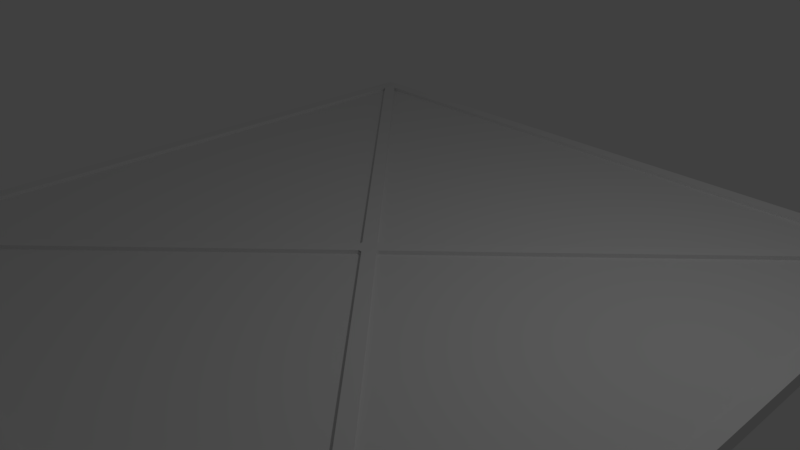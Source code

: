 # Source: foundation.blend  (saved by Blender 2.78.0; exported with 4.5.12 LTS)
import bpy
from mathutils import Matrix  # noqa: F401  (used for matrix-valued properties, if any)

bpy.ops.wm.read_factory_settings(use_empty=True)
scene = bpy.context.scene
scene.name = 'Scene'

# ---- collections
col_collection_1 = bpy.data.collections.new('Collection 1'); scene.collection.children.link(col_collection_1)

# ---- materials (node trees are filled in below, after node groups)
mat_material_001 = bpy.data.materials.new('Material.001')
mat_material_001.alpha_threshold = 0.0
mat_material_001.use_transparent_shadow = False
mat_material_001.roughness = 0.5

# ---- material node trees

# ---- world
world_world = bpy.data.worlds.new('World'); scene.world = world_world
world_world.color = (0.05088, 0.05088, 0.05088)
world_world.use_sun_shadow = False
world_world.sun_shadow_jitter_overblur = 0.0
world_world.cycles.sampling_method = 'MANUAL'

# ---- cameras
cam_camera = bpy.data.cameras.new('Camera')
cam_camera.clip_end = 100.0
cam_camera.lens = 35.0
cam_camera.sensor_width = 32.0
cam_camera.sensor_height = 18.0
cam_camera.ortho_scale = 7.314
cam_camera.dof.focus_distance = 0.0
cam_camera.dof.aperture_fstop = 128.0

# ---- lights
light_lamp = bpy.data.lights.new('Lamp', 'POINT')
light_lamp.transmission_factor = 0.0
light_lamp.cutoff_distance = 30.0
light_lamp.energy = 100.0
light_lamp.shadow_buffer_clip_start = 1.001
light_lamp.shadow_soft_size = 0.1
light_lamp.shadow_maximum_resolution = 0.006
light_lamp.use_absolute_resolution = True

# ---- meshes
me_cube_001 = bpy.data.meshes.new('Cube.001')
me_cube_001.from_pydata([(-1.0, 1.0, -1.0), (-0.9603, 0.9603, 1.0), (-1.0, 1.0, 1.0), (-0.9603, 0.9603, 0.4351), (-0.9603, 0.9332, 0.4351), (-0.9603, 0.9332, 1.0), (-1.0, 0.9717, 1.0), (-1.0, 0.9717, -1.0), (-0.9734, 1.0, -1.0), (-0.9734, 1.0, 1.0), (-0.9347, 0.9603, 1.0), (-0.9347, 0.9603, 0.4351), (-0.9347, 0.9332, 0.4351), (-0.9734, 0.9717, -1.0), (-0.005502, 0.03107, 1.0), (-0.03107, 0.03107, 1.0), (-0.03107, 0.003931, 1.0), (-0.005502, 0.03107, 0.4351), (-0.03107, 0.03107, 0.4351), (-0.03107, 0.003931, 0.4351), (1.0, 1.0, -1.0), (0.9603, 0.9603, 1.0), (1.0, 1.0, 1.0), (0.9603, 0.9603, 0.4351), (0.0, 0.9332, 0.4351), (0.0, 0.9717, -1.0), (0.0, 1.0, -1.0), (0.9603, 0.9332, 0.4351), (0.0, 1.0, 1.0), (0.9603, 0.9332, 1.0), (0.0, 0.9603, 1.0), (1.0, 0.9717, 1.0), (0.0, 0.9603, 0.4351), (1.0, 0.9717, -1.0), (0.9734, 1.0, -1.0), (0.9734, 1.0, 1.0), (0.9347, 0.9603, 1.0), (0.9347, 0.9603, 0.4351), (0.9347, 0.9332, 0.4351), (0.9734, 0.9717, -1.0), (0.005502, 0.03107, 1.0), (0.03107, 0.03107, 1.0), (0.03107, 0.003931, 1.0), (0.005502, 0.03107, 0.4351), (0.03107, 0.03107, 0.4351), (0.03107, 0.003931, 0.4351), (-1.0, -1.0, -1.0), (-0.9603, -0.9603, 1.0), (-1.0, -1.0, 1.0), (-0.9603, -0.9603, 0.4351), (-1.0, 0.0, -1.0), (-1.0, 0.0, 1.0), (-0.9603, 0.0, 1.0), (-0.9603, 0.0, 0.4351), (-0.9603, -0.9332, 0.4351), (-0.9603, -0.9332, 1.0), (-1.0, -0.9717, 1.0), (-1.0, -0.9717, -1.0), (-0.9734, -1.0, -1.0), (-0.9734, -1.0, 1.0), (-0.9347, -0.9603, 1.0), (-0.9347, -0.9603, 0.4351), (-0.9734, 0.0, -1.0), (-0.9347, -0.9332, 0.4351), (-0.9734, -0.9717, -1.0), (-0.9347, 0.0, 0.4351), (-0.005502, -0.03107, 1.0), (-0.03107, -0.03107, 1.0), (-0.03107, -0.003931, 1.0), (-0.005502, -0.03107, 0.4351), (-0.03107, -0.03107, 0.4351), (-0.03107, -0.003931, 0.4351), (1.0, -1.0, -1.0), (0.9603, -0.9603, 1.0), (1.0, -1.0, 1.0), (0.9603, -0.9603, 0.4351), (1.0, 0.0, -1.0), (1.0, 0.0, 1.0), (0.0, -0.9332, 0.4351), (0.9603, 0.0, 1.0), (0.0, -0.9717, -1.0), (0.9603, 0.0, 0.4351), (0.0, -1.0, -1.0), (0.9603, -0.9332, 0.4351), (0.0, -1.0, 1.0), (0.9603, -0.9332, 1.0), (0.0, -0.9603, 1.0), (1.0, -0.9717, 1.0), (0.0, -0.9603, 0.4351), (1.0, -0.9717, -1.0), (0.0, 0.0, 0.4351), (0.0, 0.0, -1.0), (0.9734, -1.0, -1.0), (0.9734, -1.0, 1.0), (0.9347, -0.9603, 1.0), (0.9347, -0.9603, 0.4351), (0.9734, 0.0, -1.0), (0.9347, -0.9332, 0.4351), (0.9734, -0.9717, -1.0), (0.9347, 0.0, 0.4351), (0.005502, -0.03107, 1.0), (0.03107, -0.03107, 1.0), (0.03107, -0.003931, 1.0), (0.005502, -0.03107, 0.4351), (0.03107, -0.03107, 0.4351), (0.03107, -0.003931, 0.4351)], [], [(7, 6, 2, 0), (9, 8, 0, 2), (5, 1, 2, 6), (3, 11, 17, 18), (5, 52, 53, 4), (12, 4, 53, 65), (13, 62, 50, 7), (50, 51, 6, 7), (10, 30, 28, 9), (52, 5, 6, 51), (11, 10, 14, 17), (11, 3, 4, 12), (8, 13, 7, 0), (26, 25, 13, 8), (32, 11, 12, 24), (1, 10, 9, 2), (25, 91, 62, 13), (24, 12, 65, 90), (30, 10, 11, 32), (28, 26, 8, 9), (14, 15, 18, 17), (15, 16, 19, 18), (5, 4, 19, 16), (1, 5, 16, 15), (4, 3, 18, 19), (10, 1, 15, 14), (33, 20, 22, 31), (35, 22, 20, 34), (29, 31, 22, 21), (23, 44, 43, 37), (29, 27, 81, 79), (38, 99, 81, 27), (39, 33, 76, 96), (76, 33, 31, 77), (36, 35, 28, 30), (79, 77, 31, 29), (37, 43, 40, 36), (37, 38, 27, 23), (34, 20, 33, 39), (26, 34, 39, 25), (32, 24, 38, 37), (21, 22, 35, 36), (25, 39, 96, 91), (24, 90, 99, 38), (30, 32, 37, 36), (28, 35, 34, 26), (40, 43, 44, 41), (41, 44, 45, 42), (29, 42, 45, 27), (21, 41, 42, 29), (27, 45, 44, 23), (36, 40, 41, 21), (57, 46, 48, 56), (59, 48, 46, 58), (55, 56, 48, 47), (49, 70, 69, 61), (55, 54, 53, 52), (63, 65, 53, 54), (64, 57, 50, 62), (50, 57, 56, 51), (60, 59, 84, 86), (52, 51, 56, 55), (61, 69, 66, 60), (61, 63, 54, 49), (58, 46, 57, 64), (82, 58, 64, 80), (88, 78, 63, 61), (47, 48, 59, 60), (80, 64, 62, 91), (78, 90, 65, 63), (86, 88, 61, 60), (84, 59, 58, 82), (66, 69, 70, 67), (67, 70, 71, 68), (55, 68, 71, 54), (47, 67, 68, 55), (54, 71, 70, 49), (60, 66, 67, 47), (89, 87, 74, 72), (93, 92, 72, 74), (85, 73, 74, 87), (75, 95, 103, 104), (85, 79, 81, 83), (97, 83, 81, 99), (98, 96, 76, 89), (76, 77, 87, 89), (94, 86, 84, 93), (79, 85, 87, 77), (95, 94, 100, 103), (95, 75, 83, 97), (92, 98, 89, 72), (82, 80, 98, 92), (88, 95, 97, 78), (73, 94, 93, 74), (80, 91, 96, 98), (78, 97, 99, 90), (86, 94, 95, 88), (84, 82, 92, 93), (100, 101, 104, 103), (101, 102, 105, 104), (85, 83, 105, 102), (73, 85, 102, 101), (83, 75, 104, 105), (94, 73, 101, 100), (40, 14, 17, 43), (68, 16, 19, 71), (42, 102, 105, 45), (66, 100, 103, 69), (40, 14, 15, 16, 68, 67, 66, 100, 101, 102, 42, 41)])
me_cube_001.polygons.foreach_set('use_smooth', [True] * 109)
_k = set([(0, 2), (0, 7), (0, 8), (2, 6), (2, 9), (3, 4), (3, 11), (4, 5), (4, 19), (4, 53), (5, 16), (5, 52), (6, 51), (7, 50), (8, 26), (9, 28), (10, 11), (10, 14), (10, 30), (11, 17), (11, 32), (14, 17), (15, 18), (16, 19), (16, 68), (17, 18), (18, 19), (20, 22), (20, 33), (20, 34), (22, 31), (22, 35), (23, 27), (23, 37), (26, 34), (27, 29), (27, 45), (27, 81), (28, 35), (29, 42), (29, 79), (30, 36), (31, 77), (32, 37), (33, 76), (36, 37), (36, 40), (37, 43), (40, 43), (41, 44), (42, 45), (42, 102), (43, 44), (44, 45), (46, 48), (46, 57), (46, 58), (48, 56), (48, 59), (49, 54), (49, 61), (50, 57), (51, 56), (52, 55), (53, 54), (54, 55), (54, 71), (55, 68), (58, 82), (59, 84), (60, 61), (60, 66), (60, 86), (61, 69), (61, 88), (66, 69), (67, 70), (68, 71), (69, 70), (70, 71), (72, 74), (72, 89), (72, 92), (74, 87), (74, 93), (75, 83), (75, 95), (76, 89), (77, 87), (79, 85), (81, 83), (82, 92), (83, 85), (83, 105), (84, 93), (85, 102), (86, 94), (88, 95), (94, 95), (94, 100), (95, 103), (100, 103), (101, 104), (102, 105), (103, 104), (104, 105)])
me_cube_001.attributes.new('sharp_edge', 'BOOLEAN', 'EDGE').data.foreach_set('value', [ (min(e.vertices), max(e.vertices)) in _k for e in me_cube_001.edges])
me_cube_001.materials.append(mat_material_001)
me_cube_001.use_remesh_preserve_volume = False
me_cube_001.use_remesh_preserve_attributes = False
me_cube_001.use_mirror_vertex_groups = False
me_cube_001.update()
me_cube_001.normals_split_custom_set([tuple(v) for v in zip(*[iter([-1.0, 1.227e-07, -1.416e-07, -1.0, 1.227e-07, -1.416e-07, -1.0, 0.0, -1.49e-07, -1.0, 0.0, -1.49e-07, 1.225e-07, 1.0, 1.793e-07, 1.225e-07, 1.0, 1.793e-07, 0.0, 1.0, 1.749e-07, 0.0, 1.0, 1.749e-07, 0.0, 0.0, 1.0, 0.0, 0.0, 1.0, 0.0, 0.0, 1.0, 0.0, 0.0, 1.0, -1.662e-07, 0.0, -1.0, 0.0, 0.0, -1.0, 0.0, 0.0, -1.0, -1.662e-07, 0.0, -1.0, 1.0, -2.261e-07, 0.0, 1.0, 0.0, 0.0, 1.0, 0.0, 0.0, 1.0, -2.261e-07, 0.0, 6.355e-10, 0.0, 1.0, 0.0, 0.0, 1.0, 0.0, 0.0, 1.0, 0.0, 0.0, 1.0, 0.0, 0.0, -1.0, 0.0, 0.0, -1.0, 0.0, 0.0, -1.0, 0.0, 0.0, -1.0, -1.0, 0.0, -1.341e-07, -1.0, 0.0, -1.341e-07, -1.0, 1.227e-07, -1.416e-07, -1.0, 1.227e-07, -1.416e-07, 0.0, 0.0, 1.0, 0.0, 0.0, 1.0, 0.0, 0.0, 1.0, 0.0, 0.0, 1.0, 0.0, 0.0, 1.0, 0.0, 0.0, 1.0, 0.0, 0.0, 1.0, 0.0, 0.0, 1.0, 0.7071, 0.7071, 0.0, 0.7071, 0.7071, 0.0, 0.7071, 0.7071, 0.0, 0.7071, 0.7071, 0.0, 1.271e-09, 0.0, 1.0, 0.0, 0.0, 1.0, 0.0, 0.0, 1.0, 6.355e-10, 0.0, 1.0, 0.0, 0.0, -1.0, 0.0, 0.0, -1.0, 0.0, 0.0, -1.0, 0.0, 0.0, -1.0, 0.0, 0.0, -1.0, 0.0, 0.0, -1.0, 0.0, 0.0, -1.0, 0.0, 0.0, -1.0, 1.271e-09, 0.0, 1.0, 1.271e-09, 0.0, 1.0, 6.355e-10, 0.0, 1.0, 6.355e-10, 0.0, 1.0, 0.0, 0.0, 1.0, 0.0, 0.0, 1.0, 0.0, 0.0, 1.0, 0.0, 0.0, 1.0, 0.0, 0.0, -1.0, 0.0, 0.0, -1.0, 0.0, 0.0, -1.0, 0.0, 0.0, -1.0, 6.355e-10, 0.0, 1.0, 6.355e-10, 0.0, 1.0, 0.0, 0.0, 1.0, 0.0, 0.0, 1.0, 0.0, -1.0, 0.0, -3.188e-07, -1.0, 0.0, -3.188e-07, -1.0, 0.0, 0.0, -1.0, 0.0, 0.0, 1.0, 1.837e-07, 0.0, 1.0, 1.837e-07, 1.225e-07, 1.0, 1.793e-07, 1.225e-07, 1.0, 1.793e-07, 0.0, -1.0, 0.0, 0.0, -1.0, 0.0, 0.0, -1.0, 0.0, 0.0, -1.0, 0.0, 1.0, 0.0, 0.0, 1.0, 0.0, 0.0, 1.0, 0.0, 0.0, 1.0, 0.0, 0.0, -0.7071, -0.7071, 0.0, -0.7071, -0.7071, 0.0, -0.7071, -0.7071, 0.0, -0.7071, -0.7071, 0.0, 0.0, 0.0, 1.0, 0.0, 0.0, 1.0, 0.0, 0.0, 1.0, 0.0, 0.0, 1.0, -3.324e-07, 0.0, -1.0, -1.662e-07, 0.0, -1.0, -1.662e-07, 0.0, -1.0, -3.324e-07, 0.0, -1.0, 0.0, 0.0, 1.0, 0.0, 0.0, 1.0, 0.0, 0.0, 1.0, 0.0, 0.0, 1.0, 1.0, 1.227e-07, -1.416e-07, 1.0, 0.0, -1.49e-07, 1.0, 0.0, -1.49e-07, 1.0, 1.227e-07, -1.416e-07, -1.225e-07, 1.0, 1.793e-07, 0.0, 1.0, 1.749e-07, 0.0, 1.0, 1.749e-07, -1.225e-07, 1.0, 1.793e-07, 0.0, 0.0, 1.0, 0.0, 0.0, 1.0, 0.0, 0.0, 1.0, 0.0, 0.0, 1.0, 0.0, 0.0, -1.0, 0.0, 0.0, -1.0, 0.0, 0.0, -1.0, 0.0, 0.0, -1.0, -1.0, -2.261e-07, 0.0, -1.0, -2.261e-07, 0.0, -1.0, 0.0, 0.0, -1.0, 0.0, 0.0, 0.0, 0.0, 1.0, 0.0, 0.0, 1.0, 0.0, 0.0, 1.0, 0.0, 0.0, 1.0, 0.0, 0.0, -1.0, 0.0, 0.0, -1.0, 0.0, 0.0, -1.0, 0.0, 0.0, -1.0, 1.0, 0.0, -1.341e-07, 1.0, 1.227e-07, -1.416e-07, 1.0, 1.227e-07, -1.416e-07, 1.0, 0.0, -1.341e-07, 0.0, 0.0, 1.0, 0.0, 0.0, 1.0, 0.0, 0.0, 1.0, 0.0, 0.0, 1.0, 0.0, 0.0, 1.0, 0.0, 0.0, 1.0, 0.0, 0.0, 1.0, 0.0, 0.0, 1.0, -0.7071, 0.7071, 0.0, -0.7071, 0.7071, 0.0, -0.7071, 0.7071, 0.0, -0.7071, 0.7071, 0.0, 0.0, 0.0, 1.0, 0.0, 0.0, 1.0, 0.0, 0.0, 1.0, 0.0, 0.0, 1.0, 0.0, 0.0, -1.0, 0.0, 0.0, -1.0, 0.0, 0.0, -1.0, 0.0, 0.0, -1.0, 0.0, 0.0, -1.0, 0.0, 0.0, -1.0, 0.0, 0.0, -1.0, 0.0, 0.0, -1.0, 1.271e-09, 0.0, 1.0, 6.355e-10, 0.0, 1.0, 0.0, 0.0, 1.0, 0.0, 0.0, 1.0, 0.0, 0.0, 1.0, 0.0, 0.0, 1.0, 0.0, 0.0, 1.0, 0.0, 0.0, 1.0, 0.0, 0.0, -1.0, 0.0, 0.0, -1.0, 0.0, 0.0, -1.0, 0.0, 0.0, -1.0, 6.355e-10, 0.0, 1.0, 0.0, 0.0, 1.0, 0.0, 0.0, 1.0, 0.0, 0.0, 1.0, 0.0, -1.0, 0.0, 0.0, -1.0, 0.0, 3.188e-07, -1.0, 0.0, 3.188e-07, -1.0, 0.0, 0.0, 1.0, 1.837e-07, -1.225e-07, 1.0, 1.793e-07, -1.225e-07, 1.0, 1.793e-07, 0.0, 1.0, 1.837e-07, 0.0, -1.0, 0.0, 0.0, -1.0, 0.0, 0.0, -1.0, 0.0, 0.0, -1.0, 0.0, -1.0, 0.0, 0.0, -1.0, 0.0, 0.0, -1.0, 0.0, 0.0, -1.0, 0.0, 0.0, 0.7071, -0.7071, 0.0, 0.7071, -0.7071, 0.0, 0.7071, -0.7071, 0.0, 0.7071, -0.7071, 0.0, 0.0, 0.0, 1.0, 0.0, 0.0, 1.0, 0.0, 0.0, 1.0, 0.0, 0.0, 1.0, 0.0, 0.0, -1.0, 0.0, 0.0, -1.0, 0.0, 0.0, -1.0, 0.0, 0.0, -1.0, 0.0, 0.0, 1.0, 0.0, 0.0, 1.0, 0.0, 0.0, 1.0, 0.0, 0.0, 1.0, -1.0, -1.227e-07, -1.416e-07, -1.0, 0.0, -1.49e-07, -1.0, 0.0, -1.49e-07, -1.0, -1.227e-07, -1.416e-07, 1.225e-07, -1.0, 1.793e-07, 0.0, -1.0, 1.749e-07, 0.0, -1.0, 1.749e-07, 1.225e-07, -1.0, 1.793e-07, 0.0, 0.0, 1.0, 0.0, 0.0, 1.0, 0.0, 0.0, 1.0, 0.0, 0.0, 1.0, 0.0, 0.0, -1.0, 0.0, 0.0, -1.0, 0.0, 0.0, -1.0, 0.0, 0.0, -1.0, 1.0, 2.261e-07, 0.0, 1.0, 2.261e-07, 0.0, 1.0, 0.0, 0.0, 1.0, 0.0, 0.0, 0.0, 0.0, 1.0, 0.0, 0.0, 1.0, 0.0, 0.0, 1.0, 0.0, 0.0, 1.0, 0.0, 0.0, -1.0, 0.0, 0.0, -1.0, 0.0, 0.0, -1.0, 0.0, 0.0, -1.0, -1.0, 0.0, -1.341e-07, -1.0, -1.227e-07, -1.416e-07, -1.0, -1.227e-07, -1.416e-07, -1.0, 0.0, -1.341e-07, 0.0, 0.0, 1.0, 0.0, 0.0, 1.0, 0.0, 0.0, 1.0, 0.0, 0.0, 1.0, 0.0, 0.0, 1.0, 0.0, 0.0, 1.0, 0.0, 0.0, 1.0, 0.0, 0.0, 1.0, 0.7071, -0.7071, 0.0, 0.7071, -0.7071, 0.0, 0.7071, -0.7071, 0.0, 0.7071, -0.7071, 0.0, 0.0, 0.0, 1.0, 0.0, 0.0, 1.0, 0.0, 0.0, 1.0, 0.0, 0.0, 1.0, 0.0, 0.0, -1.0, 0.0, 0.0, -1.0, 0.0, 0.0, -1.0, 0.0, 0.0, -1.0, 0.0, 0.0, -1.0, 0.0, 0.0, -1.0, 0.0, 0.0, -1.0, 0.0, 0.0, -1.0, -1.271e-09, 0.0, 1.0, -6.355e-10, 0.0, 1.0, 0.0, 0.0, 1.0, 0.0, 0.0, 1.0, 0.0, 0.0, 1.0, 0.0, 0.0, 1.0, 0.0, 0.0, 1.0, 0.0, 0.0, 1.0, 0.0, 0.0, -1.0, 0.0, 0.0, -1.0, 0.0, 0.0, -1.0, 0.0, 0.0, -1.0, -6.355e-10, 0.0, 1.0, 0.0, 0.0, 1.0, 0.0, 0.0, 1.0, 0.0, 0.0, 1.0, 0.0, 1.0, 0.0, 0.0, 1.0, 0.0, -3.188e-07, 1.0, 0.0, -3.188e-07, 1.0, 0.0, 0.0, -1.0, 1.837e-07, 1.225e-07, -1.0, 1.793e-07, 1.225e-07, -1.0, 1.793e-07, 0.0, -1.0, 1.837e-07, 0.0, 1.0, 0.0, 0.0, 1.0, 0.0, 0.0, 1.0, 0.0, 0.0, 1.0, 0.0, 1.0, 0.0, 0.0, 1.0, 0.0, 0.0, 1.0, 0.0, 0.0, 1.0, 0.0, 0.0, -0.7071, 0.7071, 0.0, -0.7071, 0.7071, 0.0, -0.7071, 0.7071, 0.0, -0.7071, 0.7071, 0.0, 0.0, 0.0, 1.0, 0.0, 0.0, 1.0, 0.0, 0.0, 1.0, 0.0, 0.0, 1.0, 0.0, 0.0, -1.0, 0.0, 0.0, -1.0, 0.0, 0.0, -1.0, 0.0, 0.0, -1.0, 0.0, 0.0, 1.0, 0.0, 0.0, 1.0, 0.0, 0.0, 1.0, 0.0, 0.0, 1.0, 1.0, -1.227e-07, -1.416e-07, 1.0, -1.227e-07, -1.416e-07, 1.0, 0.0, -1.49e-07, 1.0, 0.0, -1.49e-07, -1.225e-07, -1.0, 1.793e-07, -1.225e-07, -1.0, 1.793e-07, 0.0, -1.0, 1.749e-07, 0.0, -1.0, 1.749e-07, 0.0, 0.0, 1.0, 0.0, 0.0, 1.0, 0.0, 0.0, 1.0, 0.0, 0.0, 1.0, 1.662e-07, 0.0, -1.0, 0.0, 0.0, -1.0, 0.0, 0.0, -1.0, 1.662e-07, 0.0, -1.0, -1.0, 2.261e-07, 0.0, -1.0, 0.0, 0.0, -1.0, 0.0, 0.0, -1.0, 2.261e-07, 0.0, -6.355e-10, 0.0, 1.0, 0.0, 0.0, 1.0, 0.0, 0.0, 1.0, 0.0, 0.0, 1.0, 0.0, 0.0, -1.0, 0.0, 0.0, -1.0, 0.0, 0.0, -1.0, 0.0, 0.0, -1.0, 1.0, 0.0, -1.341e-07, 1.0, 0.0, -1.341e-07, 1.0, -1.227e-07, -1.416e-07, 1.0, -1.227e-07, -1.416e-07, 0.0, 0.0, 1.0, 0.0, 0.0, 1.0, 0.0, 0.0, 1.0, 0.0, 0.0, 1.0, 0.0, 0.0, 1.0, 0.0, 0.0, 1.0, 0.0, 0.0, 1.0, 0.0, 0.0, 1.0, -0.7071, -0.7071, 0.0, -0.7071, -0.7071, 0.0, -0.7071, -0.7071, 0.0, -0.7071, -0.7071, 0.0, -1.271e-09, 0.0, 1.0, 0.0, 0.0, 1.0, 0.0, 0.0, 1.0, -6.355e-10, 0.0, 1.0, 0.0, 0.0, -1.0, 0.0, 0.0, -1.0, 0.0, 0.0, -1.0, 0.0, 0.0, -1.0, 0.0, 0.0, -1.0, 0.0, 0.0, -1.0, 0.0, 0.0, -1.0, 0.0, 0.0, -1.0, -1.271e-09, 0.0, 1.0, -1.271e-09, 0.0, 1.0, -6.355e-10, 0.0, 1.0, -6.355e-10, 0.0, 1.0, 0.0, 0.0, 1.0, 0.0, 0.0, 1.0, 0.0, 0.0, 1.0, 0.0, 0.0, 1.0, 0.0, 0.0, -1.0, 0.0, 0.0, -1.0, 0.0, 0.0, -1.0, 0.0, 0.0, -1.0, -6.355e-10, 0.0, 1.0, -6.355e-10, 0.0, 1.0, 0.0, 0.0, 1.0, 0.0, 0.0, 1.0, 0.0, 1.0, 0.0, 3.188e-07, 1.0, 0.0, 3.188e-07, 1.0, 0.0, 0.0, 1.0, 0.0, 0.0, -1.0, 1.837e-07, 0.0, -1.0, 1.837e-07, -1.225e-07, -1.0, 1.793e-07, -1.225e-07, -1.0, 1.793e-07, 0.0, 1.0, 0.0, 0.0, 1.0, 0.0, 0.0, 1.0, 0.0, 0.0, 1.0, 0.0, -1.0, 0.0, 0.0, -1.0, 0.0, 0.0, -1.0, 0.0, 0.0, -1.0, 0.0, 0.0, 0.7071, 0.7071, 0.0, 0.7071, 0.7071, 0.0, 0.7071, 0.7071, 0.0, 0.7071, 0.7071, 0.0, 0.0, 0.0, 1.0, 0.0, 0.0, 1.0, 0.0, 0.0, 1.0, 0.0, 0.0, 1.0, 3.324e-07, 0.0, -1.0, 1.662e-07, 0.0, -1.0, 1.662e-07, 0.0, -1.0, 3.324e-07, 0.0, -1.0, 0.0, 0.0, 1.0, 0.0, 0.0, 1.0, 0.0, 0.0, 1.0, 0.0, 0.0, 1.0, 0.0, -1.0, 0.0, 0.0, -1.0, 0.0, 0.0, -1.0, 0.0, 0.0, -1.0, 0.0, -1.0, 0.0, 0.0, -1.0, 0.0, 0.0, -1.0, 0.0, 0.0, -1.0, 0.0, 0.0, 1.0, 0.0, 0.0, 1.0, 0.0, 0.0, 1.0, 0.0, 0.0, 1.0, 0.0, 0.0, 0.0, 1.0, 0.0, 0.0, 1.0, 0.0, 0.0, 1.0, 0.0, 0.0, 1.0, 0.0, 0.0, 0.0, 1.0, 0.0, 0.0, 1.0, 0.0, 0.0, 1.0, 0.0, 0.0, 1.0, 0.0, 0.0, 1.0, 0.0, 0.0, 1.0, 0.0, 0.0, 1.0, 0.0, 0.0, 1.0, 0.0, 0.0, 1.0, 0.0, 0.0, 1.0, 0.0, 0.0, 1.0, 0.0, 0.0, 1.0])] * 3)])

# ---- objects
ob_foundation = bpy.data.objects.new('Foundation', me_cube_001)
ob_lamp = bpy.data.objects.new('Lamp', light_lamp)
ob_camera = bpy.data.objects.new('Camera', cam_camera)

# ---- transforms, parenting, visibility, modifiers, constraints
ob_foundation.location = (0.0, 0.0, 0.0)
ob_foundation.rotation_euler = (-1.629e-07, 0.0, 0.0)
ob_foundation.scale = (5.0, 5.0, 0.1)
ob_foundation.color = (0.8, 0.8, 0.8, 1.0)
ob_foundation.lineart.crease_threshold = 0.0
ob_lamp.location = (4.076, 1.005, 5.904)
ob_lamp.rotation_euler = (0.6503, 0.05522, 1.866)
ob_lamp.lock_rotations_4d = False
ob_lamp.empty_display_type = 'ARROWS'
ob_lamp.color = (0.0, 0.0, 0.0, 0.0)
ob_lamp.lineart.crease_threshold = 0.0
ob_camera.location = (7.481, -6.508, 5.344)
ob_camera.rotation_euler = (1.109, 0.0, 0.8149)
ob_camera.lock_rotations_4d = False
ob_camera.empty_display_type = 'ARROWS'
ob_camera.color = (0.0, 0.0, 0.0, 0.0)
ob_camera.display_type = 'WIRE'
ob_camera.lineart.crease_threshold = 0.0

# ---- collection membership
col_collection_1.objects.link(ob_foundation)
col_collection_1.objects.link(ob_lamp)
col_collection_1.objects.link(ob_camera)

# ---- scene / render settings (as saved in the file)
scene.camera = ob_camera
scene.frame_start = 1; scene.frame_end = 250; scene.frame_set(1)
scene.render.engine = 'BLENDER_EEVEE_NEXT'
scene.render.resolution_percentage = 50
scene.render.dither_intensity = 0.0
scene.cycles.use_denoising = False
scene.cycles.samples = 128
scene.cycles.sampling_pattern = 'TABULATED_SOBOL'
scene.cycles.light_sampling_threshold = 0.0
scene.cycles.use_adaptive_sampling = False
scene.cycles.use_light_tree = False
scene.cycles.blur_glossy = 0.0
scene.cycles.sample_clamp_indirect = 0.0
scene.view_settings.view_transform = 'Standard'
bpy.context.view_layer.update()

